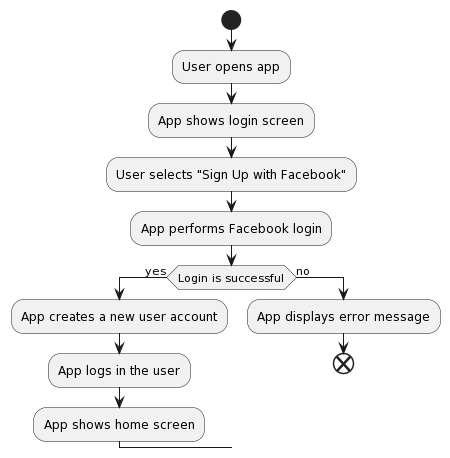

The diagram above was rendered by PlantUML. Its source (embedded in the PNG):
@startuml
start
:User opens app;
:App shows login screen;
:User selects "Sign Up with Facebook";
:App performs Facebook login;
if (Login is successful) then (yes)
  :App creates a new user account;
  :App logs in the user;
  :App shows home screen;
else (no)
  :App displays error message;
  end
@enduml